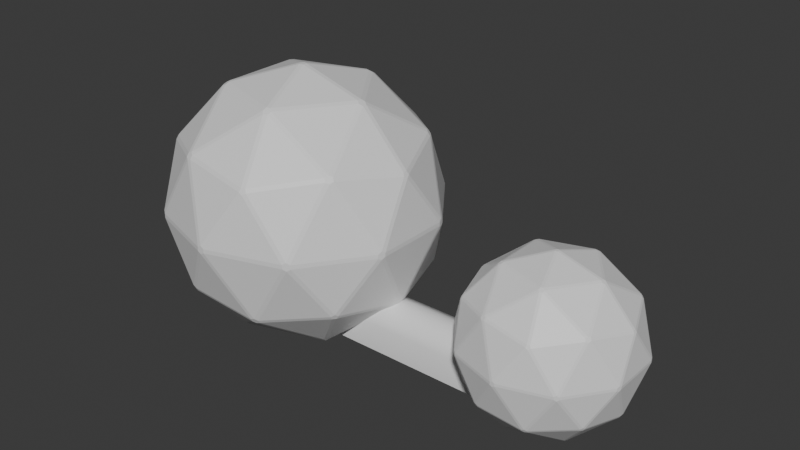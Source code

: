 # Source: pc_tech00_A1_.blend  (saved by Blender 4.5.87; exported with 4.5.12 LTS)
import bpy
from mathutils import Matrix  # noqa: F401  (used for matrix-valued properties, if any)

bpy.ops.wm.read_factory_settings(use_empty=True)
scene = bpy.context.scene
scene.name = 'Scene'

# ---- collections
col_collection = bpy.data.collections.new('Collection'); scene.collection.children.link(col_collection)

# ---- materials (node trees are filled in below, after node groups)
mat_icosphere = bpy.data.materials.new('Icosphere')
mat_icosphere_001 = bpy.data.materials.new('Icosphere.001')

# ---- node groups
ng_smooth_by_angle = bpy.data.node_groups.new('Smooth by Angle', 'GeometryNodeTree')
_s = ng_smooth_by_angle.interface.new_socket(name='Mesh', in_out='OUTPUT', socket_type='NodeSocketGeometry')
_s = ng_smooth_by_angle.interface.new_socket(name='Mesh', in_out='INPUT', socket_type='NodeSocketGeometry')
_s = ng_smooth_by_angle.interface.new_socket(name='Angle', in_out='INPUT', socket_type='NodeSocketFloat')
_s.subtype = 'ANGLE'
_s.default_value = 0.5236
_s.min_value = 0.0
_s.max_value = 3.142
_s.description = 'Maximum face angle for smooth edges'
_s = ng_smooth_by_angle.interface.new_socket(name='Ignore Sharpness', in_out='INPUT', socket_type='NodeSocketBool')
_s.force_non_field = True
ng_smooth_by_angle.description = 'Set the sharpness of mesh edges based on the angle between the neighboring faces'
ng_smooth_by_angle.is_modifier = True
_N = ng_smooth_by_angle.nodes; _L = ng_smooth_by_angle.links
n0 = _N.new('GeometryNodeSetShadeSmooth'); n0.name = 'Set Shade Smooth'; n0.location = (120, -80)
n0.domain = 'EDGE'
n1 = _N.new('GeometryNodeSetShadeSmooth'); n1.name = 'Set Shade Smooth.001'; n1.location = (300, -80)
n2 = _N.new('NodeGroupOutput'); n2.name = 'Group Output'; n2.location = (480, -80)
n3 = _N.new('GeometryNodeInputMeshEdgeAngle'); n3.name = 'Edge Angle'; n3.location = (-440, -240)
n4 = _N.new('NodeGroupInput'); n4.name = 'Group Input'; n4.location = (-80, -80)
n5 = _N.new('GeometryNodeInputEdgeSmooth'); n5.name = 'Is Edge Smooth'; n5.location = (-260, -120)
n6 = _N.new('GeometryNodeInputShadeSmooth'); n6.name = 'Is Shade Smooth'; n6.location = (-440, -397)
n7 = _N.new('FunctionNodeCompare'); n7.name = 'Compare'; n7.location = (-260, -260)
n7.operation = 'LESS_EQUAL'
n7.inputs[6].default_value = (0.0, 0.0, 0.0, 0.0)
n7.inputs[7].default_value = (0.0, 0.0, 0.0, 0.0)
n8 = _N.new('FunctionNodeBooleanMath'); n8.name = 'Boolean Math.001'; n8.location = (-80, -260)
n9 = _N.new('NodeGroupInput'); n9.name = 'Group Input.001'; n9.location = (-440, -329)
n10 = _N.new('NodeGroupInput'); n10.name = 'Group Input.002'; n10.location = (-259, -189)
n11 = _N.new('FunctionNodeBooleanMath'); n11.name = 'Boolean Math'; n11.location = (-80, -149)
n11.operation = 'OR'
n12 = _N.new('FunctionNodeBooleanMath'); n12.name = 'Boolean Math.002'; n12.location = (-260, -380)
n12.operation = 'OR'
n13 = _N.new('NodeGroupInput'); n13.name = 'Group Input.003'; n13.location = (-440, -460)
_L.new(n3.outputs[0], n7.inputs[0])
_L.new(n1.outputs[0], n2.inputs[0])
_L.new(n9.outputs[1], n7.inputs[1])
_L.new(n7.outputs[0], n8.inputs[0])
_L.new(n4.outputs[0], n0.inputs[0])
_L.new(n0.outputs[0], n1.inputs[0])
_L.new(n8.outputs[0], n0.inputs[2])
_L.new(n10.outputs[2], n11.inputs[1])
_L.new(n5.outputs[0], n11.inputs[0])
_L.new(n11.outputs[0], n0.inputs[1])
_L.new(n13.outputs[2], n12.inputs[1])
_L.new(n6.outputs[0], n12.inputs[0])
_L.new(n12.outputs[0], n8.inputs[1])
n2.is_active_output = True
ng_smooth_by_angle_001 = bpy.data.node_groups.new('Smooth by Angle.001', 'GeometryNodeTree')
_s = ng_smooth_by_angle_001.interface.new_socket(name='Mesh', in_out='OUTPUT', socket_type='NodeSocketGeometry')
_s = ng_smooth_by_angle_001.interface.new_socket(name='Mesh', in_out='INPUT', socket_type='NodeSocketGeometry')
_s = ng_smooth_by_angle_001.interface.new_socket(name='Angle', in_out='INPUT', socket_type='NodeSocketFloat')
_s.subtype = 'ANGLE'
_s.default_value = 0.5236
_s.min_value = 0.0
_s.max_value = 3.142
_s.description = 'Maximum face angle for smooth edges'
_s = ng_smooth_by_angle_001.interface.new_socket(name='Ignore Sharpness', in_out='INPUT', socket_type='NodeSocketBool')
_s.force_non_field = True
ng_smooth_by_angle_001.description = 'Set the sharpness of mesh edges based on the angle between the neighboring faces'
ng_smooth_by_angle_001.is_modifier = True
_N = ng_smooth_by_angle_001.nodes; _L = ng_smooth_by_angle_001.links
n0 = _N.new('GeometryNodeSetShadeSmooth'); n0.name = 'Set Shade Smooth'; n0.location = (120, -80)
n0.domain = 'EDGE'
n1 = _N.new('GeometryNodeSetShadeSmooth'); n1.name = 'Set Shade Smooth.001'; n1.location = (300, -80)
n2 = _N.new('NodeGroupOutput'); n2.name = 'Group Output'; n2.location = (480, -80)
n3 = _N.new('GeometryNodeInputMeshEdgeAngle'); n3.name = 'Edge Angle'; n3.location = (-440, -240)
n4 = _N.new('NodeGroupInput'); n4.name = 'Group Input'; n4.location = (-80, -80)
n5 = _N.new('GeometryNodeInputEdgeSmooth'); n5.name = 'Is Edge Smooth'; n5.location = (-260, -120)
n6 = _N.new('GeometryNodeInputShadeSmooth'); n6.name = 'Is Shade Smooth'; n6.location = (-440, -397)
n7 = _N.new('FunctionNodeCompare'); n7.name = 'Compare'; n7.location = (-260, -260)
n7.operation = 'LESS_EQUAL'
n7.inputs[6].default_value = (0.0, 0.0, 0.0, 0.0)
n7.inputs[7].default_value = (0.0, 0.0, 0.0, 0.0)
n8 = _N.new('FunctionNodeBooleanMath'); n8.name = 'Boolean Math.001'; n8.location = (-80, -260)
n9 = _N.new('NodeGroupInput'); n9.name = 'Group Input.001'; n9.location = (-440, -329)
n10 = _N.new('NodeGroupInput'); n10.name = 'Group Input.002'; n10.location = (-259, -189)
n11 = _N.new('FunctionNodeBooleanMath'); n11.name = 'Boolean Math'; n11.location = (-80, -149)
n11.operation = 'OR'
n12 = _N.new('FunctionNodeBooleanMath'); n12.name = 'Boolean Math.002'; n12.location = (-260, -380)
n12.operation = 'OR'
n13 = _N.new('NodeGroupInput'); n13.name = 'Group Input.003'; n13.location = (-440, -460)
_L.new(n3.outputs[0], n7.inputs[0])
_L.new(n1.outputs[0], n2.inputs[0])
_L.new(n9.outputs[1], n7.inputs[1])
_L.new(n7.outputs[0], n8.inputs[0])
_L.new(n4.outputs[0], n0.inputs[0])
_L.new(n0.outputs[0], n1.inputs[0])
_L.new(n8.outputs[0], n0.inputs[2])
_L.new(n10.outputs[2], n11.inputs[1])
_L.new(n5.outputs[0], n11.inputs[0])
_L.new(n11.outputs[0], n0.inputs[1])
_L.new(n13.outputs[2], n12.inputs[1])
_L.new(n6.outputs[0], n12.inputs[0])
_L.new(n12.outputs[0], n8.inputs[1])
n2.is_active_output = True

# ---- material node trees
mat_icosphere.use_nodes = True; mat_icosphere.node_tree.nodes.clear()
_N = mat_icosphere.node_tree.nodes; _L = mat_icosphere.node_tree.links
n0 = _N.new('ShaderNodeBsdfPrincipled'); n0.name = 'Principled BSDF'; n0.location = (-200, 100)
n1 = _N.new('ShaderNodeOutputMaterial'); n1.name = 'Material Output'; n1.location = (200, 100)
_L.new(n0.outputs[0], n1.inputs[0])
n1.is_active_output = True
mat_icosphere_001.use_nodes = True; mat_icosphere_001.node_tree.nodes.clear()
_N = mat_icosphere_001.node_tree.nodes; _L = mat_icosphere_001.node_tree.links
n0 = _N.new('ShaderNodeBsdfPrincipled'); n0.name = 'Principled BSDF'; n0.location = (-200, 100)
n1 = _N.new('ShaderNodeOutputMaterial'); n1.name = 'Material Output'; n1.location = (200, 100)
_L.new(n0.outputs[0], n1.inputs[0])
n1.is_active_output = True

# ---- world
world_world = bpy.data.worlds.new('World'); scene.world = world_world
world_world.use_nodes = True; world_world.node_tree.nodes.clear()
_N = world_world.node_tree.nodes; _L = world_world.node_tree.links
n0 = _N.new('ShaderNodeOutputWorld'); n0.name = 'World Output'; n0.location = (200, 100)
n1 = _N.new('ShaderNodeBackground'); n1.name = 'Background'; n1.location = (-200, 100)
n1.inputs[0].default_value = (0.05088, 0.05088, 0.05088, 1.0)
_L.new(n1.outputs[0], n0.inputs[0])
n0.is_active_output = True
world_world.color = (0.05088, 0.05088, 0.05088)
world_world.sun_shadow_jitter_overblur = 0.0

# ---- meshes
me_icosphere_001 = bpy.data.meshes.new('Icosphere.001')
me_icosphere_001.from_pydata([(0.7004, -0.5278, -0.504), (0.7184, -0.503, -0.504), (0.7344, -0.503, -0.478), (0.7264, -0.5278, -0.462), (0.7054, -0.543, -0.478), (-0.2564, -0.8387, -0.504), (-0.2515, -0.8539, -0.478), (-0.2775, -0.8539, -0.462), (-0.2985, -0.8387, -0.478), (-0.2855, -0.8292, -0.504), (-0.8769, -0.01527, -0.504), (-0.8899, -0.02471, -0.478), (-0.8979, 6.508e-09, -0.462), (-0.8899, 0.02471, -0.478), (-0.8769, 0.01527, -0.504), (-0.2855, 0.8292, -0.504), (-0.2985, 0.8387, -0.478), (-0.2775, 0.8539, -0.462), (-0.2515, 0.8539, -0.478), (-0.2564, 0.8387, -0.504), (0.7184, 0.503, -0.504), (0.7004, 0.5278, -0.504), (0.7054, 0.543, -0.478), (0.7264, 0.5278, -0.462), (0.7344, 0.503, -0.478), (0.2775, -0.8539, 0.3778), (0.2985, -0.8387, 0.3939), (0.2855, -0.8292, 0.4199), (0.2564, -0.8387, 0.4199), (0.2515, -0.8539, 0.3939), (-0.7264, -0.5278, 0.3778), (-0.7054, -0.543, 0.3939), (-0.7004, -0.5278, 0.4199), (-0.7184, -0.503, 0.4199), (-0.7344, -0.503, 0.3939), (-0.7264, 0.5278, 0.3778), (-0.7344, 0.503, 0.3939), (-0.7184, 0.503, 0.4199), (-0.7004, 0.5278, 0.4199), (-0.7054, 0.543, 0.3939), (0.2775, 0.8539, 0.3778), (0.2515, 0.8539, 0.3939), (0.2564, 0.8387, 0.4199), (0.2855, 0.8292, 0.4199), (0.2985, 0.8387, 0.3939), (0.8979, 6.508e-09, 0.3778), (0.8899, 0.02471, 0.3939), (0.8769, 0.01527, 0.4199), (0.8769, -0.01527, 0.4199), (0.8899, -0.02471, 0.3939), (0.02102, 0.01527, 0.9488), (-0.00803, 0.02471, 0.9488), (-0.02599, 4.645e-09, 0.9488), (-0.00803, -0.02471, 0.9488), (0.02102, -0.01527, 0.9488), (-0.1534, -0.5215, -0.8689), (-0.1825, -0.5121, -0.8689), (-0.1577, -0.4854, -0.9022), (0.4486, -0.3071, -0.8689), (0.4307, -0.3318, -0.8689), (0.4129, -0.3, -0.9022), (0.2312, -0.801, -0.575), (0.2552, -0.7855, -0.5867), (0.2837, -0.784, -0.575), (0.2887, -0.7992, -0.549), (0.2647, -0.8146, -0.5372), (0.2362, -0.8163, -0.549), (0.8333, -0.0276, -0.575), (0.8259, 5.577e-09, -0.5867), (0.8333, 0.0276, -0.575), (0.8493, 0.0276, -0.549), (0.8565, 6.508e-09, -0.5372), (0.8493, -0.0276, -0.549), (0.4307, 0.3318, -0.8689), (0.4486, 0.3071, -0.8689), (0.4129, 0.3, -0.9022), (-0.5434, -0.01527, -0.8689), (-0.5434, 0.01527, -0.8689), (-0.5104, 4.645e-09, -0.9022), (-0.6904, -0.4675, -0.575), (-0.6682, -0.4854, -0.5867), (-0.6579, -0.5121, -0.575), (-0.6709, -0.5216, -0.549), (-0.6929, -0.5034, -0.5372), (-0.7033, -0.4769, -0.549), (-0.1825, 0.5121, -0.8689), (-0.1534, 0.5215, -0.8689), (-0.1577, 0.4854, -0.9022), (-0.6579, 0.5121, -0.575), (-0.6682, 0.4854, -0.5867), (-0.6904, 0.4675, -0.575), (-0.7033, 0.4769, -0.549), (-0.6929, 0.5034, -0.5372), (-0.6709, 0.5216, -0.549), (0.2837, 0.784, -0.575), (0.2552, 0.7855, -0.5867), (0.2312, 0.801, -0.575), (0.2362, 0.8163, -0.549), (0.2647, 0.8146, -0.5372), (0.2887, 0.7992, -0.549), (0.9401, -0.3071, -0.07358), (0.9481, -0.282, -0.05737), (0.9491, -0.2795, -0.02662), (0.9411, -0.3042, -0.01056), (0.9328, -0.3291, -0.02678), (0.9321, -0.3318, -0.05752), (0.9491, 0.2795, -0.02662), (0.9481, 0.282, -0.05737), (0.9401, 0.3071, -0.07358), (0.9321, 0.3318, -0.05752), (0.9328, 0.3291, -0.02678), (0.9411, 0.3042, -0.01056), (-0.001518, -0.989, -0.07358), (0.02475, -0.9889, -0.05737), (0.0275, -0.989, -0.02662), (0.001518, -0.989, -0.01056), (-0.02475, -0.9889, -0.02678), (-0.0275, -0.989, -0.05752), (0.5591, -0.8163, -0.02662), (0.5612, -0.8146, -0.05737), (0.5826, -0.7992, -0.07358), (0.6036, -0.784, -0.05752), (0.6013, -0.7855, -0.02678), (0.5801, -0.801, -0.01056), (-0.9411, -0.3042, -0.07358), (-0.9328, -0.3291, -0.05737), (-0.9321, -0.3318, -0.02662), (-0.9401, -0.3071, -0.01056), (-0.9481, -0.282, -0.02678), (-0.9491, -0.2795, -0.05752), (-0.6036, -0.784, -0.02662), (-0.6013, -0.7855, -0.05737), (-0.5801, -0.801, -0.07358), (-0.5591, -0.8163, -0.05752), (-0.5612, -0.8146, -0.02678), (-0.5826, -0.7992, -0.01056), (-0.5801, 0.801, -0.07358), (-0.6013, 0.7855, -0.05737), (-0.6036, 0.784, -0.02662), (-0.5826, 0.7992, -0.01056), (-0.5612, 0.8146, -0.02678), (-0.5591, 0.8163, -0.05752), (-0.9321, 0.3318, -0.02662), (-0.9328, 0.3291, -0.05737), (-0.9411, 0.3042, -0.07358), (-0.9491, 0.2795, -0.05752), (-0.9481, 0.282, -0.02678), (-0.9401, 0.3071, -0.01056), (0.5826, 0.7992, -0.07358), (0.5612, 0.8146, -0.05737), (0.5591, 0.8163, -0.02662), (0.5801, 0.801, -0.01056), (0.6013, 0.7855, -0.02678), (0.6036, 0.784, -0.05752), (0.0275, 0.989, -0.02662), (0.02475, 0.9889, -0.05737), (-0.001518, 0.989, -0.07358), (-0.0275, 0.989, -0.05752), (-0.02475, 0.9889, -0.02678), (0.001518, 0.989, -0.01056), (0.6709, -0.5216, 0.4649), (0.6929, -0.5034, 0.4531), (0.7033, -0.4769, 0.4649), (0.6904, -0.4675, 0.4909), (0.6682, -0.4854, 0.5026), (0.6579, -0.5121, 0.4909), (-0.2887, -0.7992, 0.4649), (-0.2647, -0.8146, 0.4531), (-0.2362, -0.8163, 0.4649), (-0.2312, -0.801, 0.4909), (-0.2552, -0.7855, 0.5026), (-0.2837, -0.784, 0.4909), (-0.8493, 0.0276, 0.4649), (-0.8565, 6.508e-09, 0.4531), (-0.8493, -0.0276, 0.4649), (-0.8333, -0.0276, 0.4909), (-0.8259, 5.577e-09, 0.5026), (-0.8333, 0.0276, 0.4909), (-0.2362, 0.8163, 0.4649), (-0.2647, 0.8146, 0.4531), (-0.2887, 0.7992, 0.4649), (-0.2837, 0.784, 0.4909), (-0.2552, 0.7855, 0.5026), (-0.2312, 0.801, 0.4909), (0.7033, 0.4769, 0.4649), (0.6929, 0.5034, 0.4531), (0.6709, 0.5216, 0.4649), (0.6579, 0.5121, 0.4909), (0.6682, 0.4854, 0.5026), (0.6904, 0.4675, 0.4909), (0.1825, -0.5121, 0.7847), (0.1883, -0.4854, 0.7991), (0.1679, -0.4674, 0.8137), (0.1389, -0.4769, 0.8137), (0.133, -0.5034, 0.7991), (0.1534, -0.5215, 0.7847), (0.4965, -0.01527, 0.8137), (0.5199, -0.02909, 0.7991), (0.5434, -0.01527, 0.7847), (0.5434, 0.01527, 0.7847), (0.5199, 0.02909, 0.7991), (0.4965, 0.01527, 0.8137), (-0.4307, -0.3318, 0.7847), (-0.4035, -0.3291, 0.7991), (-0.3927, -0.3042, 0.8137), (-0.4106, -0.2795, 0.8137), (-0.4377, -0.282, 0.7991), (-0.4486, -0.3071, 0.7847), (-0.4486, 0.3071, 0.7847), (-0.4377, 0.282, 0.7991), (-0.4106, 0.2795, 0.8137), (-0.3927, 0.3042, 0.8137), (-0.4035, 0.3291, 0.7991), (-0.4307, 0.3318, 0.7847), (0.1534, 0.5215, 0.7847), (0.133, 0.5034, 0.7991), (0.1389, 0.4769, 0.8137), (0.1679, 0.4674, 0.8137), (0.1883, 0.4854, 0.7991), (0.1825, 0.5121, 0.7847)], [], [(0, 1, 2, 3, 4), (5, 6, 7, 8, 9), (10, 11, 12, 13, 14), (15, 16, 17, 18, 19), (20, 21, 22, 23, 24), (25, 26, 27, 28, 29), (30, 31, 32, 33, 34), (35, 36, 37, 38, 39), (40, 41, 42, 43, 44), (45, 46, 47, 48, 49), (50, 51, 52, 53, 54), (55, 56, 57), (58, 59, 60), (61, 62, 63, 64, 65, 66), (67, 68, 69, 70, 71, 72), (73, 74, 75), (76, 77, 78), (79, 80, 81, 82, 83, 84), (85, 86, 87), (88, 89, 90, 91, 92, 93), (94, 95, 96, 97, 98, 99), (100, 101, 102, 103, 104, 105), (106, 107, 108, 109, 110, 111), (112, 113, 114, 115, 116, 117), (118, 119, 120, 121, 122, 123), (124, 125, 126, 127, 128, 129), (130, 131, 132, 133, 134, 135), (136, 137, 138, 139, 140, 141), (142, 143, 144, 145, 146, 147), (148, 149, 150, 151, 152, 153), (154, 155, 156, 157, 158, 159), (160, 161, 162, 163, 164, 165), (166, 167, 168, 169, 170, 171), (172, 173, 174, 175, 176, 177), (178, 179, 180, 181, 182, 183), (184, 185, 186, 187, 188, 189), (190, 191, 192, 193, 194, 195), (196, 197, 198, 199, 200, 201), (202, 203, 204, 205, 206, 207), (208, 209, 210, 211, 212, 213), (214, 215, 216, 217, 218, 219), (58, 1, 0, 59), (66, 6, 5, 61), (72, 2, 1, 67), (73, 21, 20, 74), (84, 11, 10, 79), (93, 16, 15, 88), (99, 22, 21, 94), (105, 3, 2, 100), (111, 46, 45, 106), (117, 7, 6, 112), (123, 26, 25, 118), (129, 12, 11, 124), (135, 31, 30, 130), (141, 17, 16, 136), (147, 36, 35, 142), (153, 23, 22, 148), (159, 41, 40, 154), (165, 27, 26, 160), (171, 32, 31, 166), (177, 37, 36, 172), (183, 42, 41, 178), (189, 47, 46, 184), (195, 28, 27, 190), (201, 50, 54, 196), (207, 33, 32, 202), (213, 38, 37, 208), (219, 43, 42, 214), (9, 56, 55, 5), (4, 64, 63, 0), (24, 70, 69, 20), (14, 77, 76, 10), (8, 82, 81, 9), (19, 86, 85, 15), (13, 91, 90, 14), (18, 97, 96, 19), (49, 103, 102, 45), (23, 109, 108, 24), (29, 115, 114, 25), (3, 121, 120, 4), (34, 127, 126, 30), (7, 133, 132, 8), (39, 139, 138, 35), (12, 145, 144, 13), (44, 151, 150, 40), (17, 157, 156, 18), (48, 163, 162, 49), (28, 169, 168, 29), (33, 175, 174, 34), (38, 181, 180, 39), (43, 187, 186, 44), (53, 193, 192, 54), (47, 199, 198, 48), (52, 205, 204, 53), (51, 211, 210, 52), (50, 217, 216, 51), (200, 218, 217, 201), (199, 189, 188, 200), (218, 188, 187, 219), (215, 212, 211, 216), (214, 183, 182, 215), (212, 182, 181, 213), (209, 206, 205, 210), (208, 177, 176, 209), (206, 176, 175, 207), (203, 194, 193, 204), (202, 171, 170, 203), (194, 170, 169, 195), (191, 197, 196, 192), (190, 165, 164, 191), (197, 164, 163, 198), (110, 185, 184, 111), (109, 153, 152, 110), (185, 152, 151, 186), (158, 179, 178, 159), (157, 141, 140, 158), (179, 140, 139, 180), (146, 173, 172, 147), (145, 129, 128, 146), (173, 128, 127, 174), (134, 167, 166, 135), (133, 117, 116, 134), (167, 116, 115, 168), (122, 161, 160, 123), (121, 105, 104, 122), (161, 104, 103, 162), (149, 155, 154, 150), (148, 99, 98, 149), (155, 98, 97, 156), (137, 143, 142, 138), (136, 93, 92, 137), (143, 92, 91, 144), (125, 131, 130, 126), (124, 84, 83, 125), (131, 83, 82, 132), (113, 119, 118, 114), (112, 66, 65, 113), (119, 65, 64, 120), (101, 107, 106, 102), (100, 72, 71, 101), (107, 71, 70, 108), (75, 95, 94, 73), (95, 87, 86, 96), (87, 89, 88, 85), (89, 78, 77, 90), (78, 80, 79, 76), (80, 57, 56, 81), (68, 75, 74, 69), (67, 58, 60, 68), (57, 62, 61, 55), (62, 60, 59, 63), (59, 0, 63), (64, 4, 120), (1, 58, 67), (2, 72, 100), (3, 105, 121), (55, 61, 5), (56, 9, 81), (82, 8, 132), (6, 66, 112), (7, 117, 133), (76, 79, 10), (77, 14, 90), (91, 13, 144), (11, 84, 124), (12, 129, 145), (85, 88, 15), (86, 19, 96), (97, 18, 156), (16, 93, 136), (17, 141, 157), (69, 74, 20), (70, 24, 108), (73, 94, 21), (22, 99, 148), (23, 153, 109), (114, 118, 25), (115, 29, 168), (123, 160, 26), (27, 165, 190), (169, 28, 195), (126, 130, 30), (127, 34, 174), (135, 166, 31), (32, 171, 202), (175, 33, 207), (138, 142, 35), (139, 39, 180), (147, 172, 36), (37, 177, 208), (181, 38, 213), (150, 154, 40), (151, 44, 186), (159, 178, 41), (42, 183, 214), (187, 43, 219), (102, 106, 45), (103, 49, 162), (163, 48, 198), (111, 184, 46), (47, 189, 199), (192, 196, 54), (204, 193, 53), (210, 205, 52), (216, 211, 51), (201, 217, 50), (57, 60, 62), (78, 57, 80), (68, 60, 75), (113, 65, 119), (101, 71, 107), (75, 87, 95), (87, 78, 89), (125, 83, 131), (137, 92, 143), (149, 98, 155), (122, 104, 161), (110, 152, 185), (134, 116, 167), (146, 128, 173), (158, 140, 179), (191, 164, 197), (203, 170, 194), (209, 176, 206), (215, 182, 212), (200, 188, 218)])
me_icosphere_001.polygons.foreach_set('use_smooth', [True] * 226)
_uv = me_icosphere_001.uv_layers.new(name='UVMap')
_uv.uv.foreach_set('vector', [0.2686, 0.1551, 0.2762, 0.155, 0.2768, 0.1598, 0.2727, 0.1622, 0.2686, 0.1598, 0.9981, 0.1542, 1.0, 0.1575, 0.9983, 0.1604, 0.9958, 0.1598, 0.9958, 0.1551, 0.8223, 0.1551, 0.8223, 0.1598, 0.8182, 0.1622, 0.8141, 0.1598, 0.8147, 0.155, 0.6405, 0.1551, 0.6405, 0.1598, 0.6364, 0.1622, 0.6322, 0.1598, 0.6329, 0.155, 0.4511, 0.155, 0.4587, 0.1551, 0.4587, 0.1598, 0.4545, 0.1622, 0.4504, 0.1598, 0.1818, 0.3101, 0.186, 0.3125, 0.1853, 0.3174, 0.1777, 0.3173, 0.1777, 0.3125, 0.9091, 0.3101, 0.911, 0.3116, 0.9074, 0.3179, 0.905, 0.3173, 0.905, 0.3125, 0.7273, 0.3101, 0.7314, 0.3125, 0.7314, 0.3173, 0.7238, 0.3174, 0.7231, 0.3125, 0.5455, 0.3101, 0.5496, 0.3125, 0.5496, 0.3173, 0.542, 0.3174, 0.5413, 0.3125, 0.3636, 0.3101, 0.3678, 0.3125, 0.3671, 0.3174, 0.3595, 0.3173, 0.3595, 0.3125, 0.2746, 0.4691, 0.2727, 0.4724, 0.2727, 0.4724, 0.2708, 0.4691, 0.2727, 0.4676, 0.957, 0.08299, 0.9547, 0.08386, 0.9532, 0.07645, 0.2297, 0.08299, 0.2275, 0.08386, 0.226, 0.07645, 0.1773, 0.1551, 0.1818, 0.1529, 0.1863, 0.1551, 0.1863, 0.1599, 0.1818, 0.162, 0.1773, 0.1599, 0.3591, 0.1551, 0.3636, 0.1529, 0.3682, 0.1551, 0.3682, 0.1599, 0.3636, 0.162, 0.3591, 0.1599, 0.4998, 0.08386, 0.4975, 0.08299, 0.5013, 0.07645, 0.8635, 0.08386, 0.8612, 0.08299, 0.865, 0.07645, 0.9046, 0.1551, 0.9091, 0.1529, 0.9136, 0.1551, 0.9136, 0.1599, 0.9091, 0.162, 0.9046, 0.1599, 0.6816, 0.08386, 0.6794, 0.08299, 0.6831, 0.07645, 0.7227, 0.1551, 0.7273, 0.1529, 0.7318, 0.1551, 0.7318, 0.1599, 0.7273, 0.162, 0.7227, 0.1599, 0.5409, 0.1551, 0.5455, 0.1529, 0.55, 0.1551, 0.55, 0.1599, 0.5455, 0.162, 0.5409, 0.1599, 0.318, 0.2311, 0.3221, 0.2339, 0.3225, 0.2389, 0.3184, 0.2413, 0.3142, 0.2385, 0.3138, 0.2335, 0.4047, 0.2389, 0.4051, 0.2339, 0.4093, 0.2311, 0.4134, 0.2335, 0.4131, 0.2385, 0.4089, 0.2413, 0.1362, 0.2311, 0.1403, 0.2339, 0.1407, 0.2389, 0.1365, 0.2413, 0.1324, 0.2385, 0.132, 0.2335, 0.2229, 0.2389, 0.2233, 0.2339, 0.2275, 0.2311, 0.2316, 0.2335, 0.2312, 0.2385, 0.2271, 0.2413, 0.8635, 0.2311, 0.8676, 0.2339, 0.868, 0.2389, 0.8638, 0.2413, 0.8597, 0.2385, 0.8593, 0.2335, 0.9502, 0.2389, 0.9506, 0.2339, 0.9547, 0.2311, 0.9566, 0.2324, 0.9545, 0.2362, 0.9523, 0.2399, 0.6816, 0.2311, 0.6858, 0.2339, 0.6862, 0.2389, 0.682, 0.2413, 0.6779, 0.2385, 0.6775, 0.2335, 0.7684, 0.2389, 0.7688, 0.2339, 0.7729, 0.2311, 0.7771, 0.2335, 0.7767, 0.2385, 0.7725, 0.2413, 0.4998, 0.2311, 0.504, 0.2339, 0.5043, 0.2389, 0.5002, 0.2413, 0.496, 0.2385, 0.4957, 0.2335, 0.5866, 0.2389, 0.5869, 0.2339, 0.5911, 0.2311, 0.5953, 0.2335, 0.5949, 0.2385, 0.5907, 0.2413, 0.2682, 0.3125, 0.2727, 0.3103, 0.2773, 0.3125, 0.2773, 0.3173, 0.2727, 0.3195, 0.2682, 0.3173, 0.08638, 0.3125, 0.09091, 0.3103, 0.09544, 0.3125, 0.09544, 0.3173, 0.09091, 0.3195, 0.08638, 0.3173, 0.8137, 0.3125, 0.8182, 0.3103, 0.8227, 0.3125, 0.8227, 0.3173, 0.8182, 0.3195, 0.8137, 0.3173, 0.6318, 0.3125, 0.6364, 0.3103, 0.6409, 0.3125, 0.6409, 0.3173, 0.6364, 0.3195, 0.6318, 0.3173, 0.45, 0.3125, 0.4545, 0.3103, 0.4591, 0.3125, 0.4591, 0.3173, 0.4545, 0.3195, 0.45, 0.3173, 0.1388, 0.3894, 0.1366, 0.3932, 0.1364, 0.3937, 0.1321, 0.3963, 0.1324, 0.3913, 0.1365, 0.3885, 0.3139, 0.3963, 0.3142, 0.3913, 0.3184, 0.3885, 0.3206, 0.3894, 0.3184, 0.3932, 0.3161, 0.3973, 0.8661, 0.3894, 0.8639, 0.3932, 0.8615, 0.3973, 0.8594, 0.3963, 0.8597, 0.3913, 0.8638, 0.3885, 0.7725, 0.3885, 0.7767, 0.3913, 0.777, 0.3963, 0.7748, 0.3973, 0.7725, 0.3932, 0.7703, 0.3894, 0.5907, 0.3885, 0.5948, 0.3913, 0.5952, 0.3963, 0.5909, 0.3937, 0.5907, 0.3932, 0.5885, 0.3894, 0.2297, 0.08299, 0.2762, 0.155, 0.2686, 0.1551, 0.2275, 0.08386, 0.1773, 0.1599, 0.09508, 0.1599, 0.09508, 0.1551, 0.1773, 0.1551, 0.3591, 0.1599, 0.2768, 0.1598, 0.2762, 0.155, 0.3591, 0.1551, 0.4998, 0.08386, 0.4587, 0.1551, 0.4511, 0.155, 0.4975, 0.08299, 0.9046, 0.1599, 0.8223, 0.1598, 0.8223, 0.1551, 0.9046, 0.1551, 0.7227, 0.1599, 0.6405, 0.1598, 0.6405, 0.1551, 0.7227, 0.1551, 0.5409, 0.1599, 0.4587, 0.1598, 0.4587, 0.1551, 0.5409, 0.1551, 0.3138, 0.2335, 0.2727, 0.1622, 0.2768, 0.1598, 0.318, 0.2311, 0.4089, 0.2413, 0.3678, 0.3125, 0.3636, 0.3101, 0.4047, 0.2389, 0.132, 0.2335, 0.09091, 0.1623, 0.09508, 0.1599, 0.1362, 0.2311, 0.2271, 0.2413, 0.186, 0.3125, 0.1818, 0.3101, 0.2229, 0.2389, 0.8593, 0.2335, 0.8182, 0.1622, 0.8223, 0.1598, 0.8635, 0.2311, 0.9523, 0.2399, 0.911, 0.3116, 0.9091, 0.3101, 0.9502, 0.2389, 0.6775, 0.2335, 0.6364, 0.1622, 0.6405, 0.1598, 0.6816, 0.2311, 0.7725, 0.2413, 0.7314, 0.3125, 0.7273, 0.3101, 0.7684, 0.2389, 0.4957, 0.2335, 0.4545, 0.1622, 0.4587, 0.1598, 0.4998, 0.2311, 0.5907, 0.2413, 0.5496, 0.3125, 0.5455, 0.3101, 0.5866, 0.2389, 0.2682, 0.3173, 0.1853, 0.3174, 0.186, 0.3125, 0.2682, 0.3125, 0.08638, 0.3173, 0.004166, 0.3173, 0.004166, 0.3125, 0.08638, 0.3125, 0.8137, 0.3173, 0.7314, 0.3173, 0.7314, 0.3125, 0.8137, 0.3125, 0.6318, 0.3173, 0.5496, 0.3173, 0.5496, 0.3125, 0.6318, 0.3125, 0.45, 0.3173, 0.3671, 0.3174, 0.3678, 0.3125, 0.45, 0.3125, 0.1365, 0.3885, 0.1777, 0.3173, 0.1853, 0.3174, 0.1388, 0.3894, 0.3161, 0.3973, 0.2746, 0.4691, 0.2727, 0.4676, 0.3139, 0.3963, 0.8638, 0.3885, 0.905, 0.3173, 0.9074, 0.3179, 0.8661, 0.3894, 0.7703, 0.3894, 0.7238, 0.3174, 0.7314, 0.3173, 0.7725, 0.3885, 0.5885, 0.3894, 0.542, 0.3174, 0.5496, 0.3173, 0.5907, 0.3885, 0.9958, 0.1551, 0.9547, 0.08386, 0.957, 0.08299, 0.9981, 0.1542, 0.2686, 0.1598, 0.1863, 0.1599, 0.1863, 0.1551, 0.2686, 0.1551, 0.4504, 0.1598, 0.3682, 0.1599, 0.3682, 0.1551, 0.4511, 0.155, 0.8147, 0.155, 0.8612, 0.08299, 0.8635, 0.08386, 0.8223, 0.1551, 0.9958, 0.1598, 0.9136, 0.1599, 0.9136, 0.1551, 0.9958, 0.1551, 0.6329, 0.155, 0.6794, 0.08299, 0.6816, 0.08386, 0.6405, 0.1551, 0.8141, 0.1598, 0.7318, 0.1599, 0.7318, 0.1551, 0.8147, 0.155, 0.6322, 0.1598, 0.55, 0.1599, 0.55, 0.1551, 0.6329, 0.155, 0.3595, 0.3125, 0.3184, 0.2413, 0.3225, 0.2389, 0.3636, 0.3101, 0.4545, 0.1622, 0.4134, 0.2335, 0.4093, 0.2311, 0.4504, 0.1598, 0.1777, 0.3125, 0.1365, 0.2413, 0.1407, 0.2389, 0.1818, 0.3101, 0.2727, 0.1622, 0.2316, 0.2335, 0.2275, 0.2311, 0.2686, 0.1598, 0.905, 0.3125, 0.8638, 0.2413, 0.868, 0.2389, 0.9091, 0.3101, 0.9983, 0.1604, 0.9566, 0.2324, 0.9547, 0.2311, 0.9958, 0.1598, 0.7231, 0.3125, 0.682, 0.2413, 0.6862, 0.2389, 0.7273, 0.3101, 0.8182, 0.1622, 0.7771, 0.2335, 0.7729, 0.2311, 0.8141, 0.1598, 0.5413, 0.3125, 0.5002, 0.2413, 0.5043, 0.2389, 0.5455, 0.3101, 0.6364, 0.1622, 0.5953, 0.2335, 0.5911, 0.2311, 0.6322, 0.1598, 0.3595, 0.3173, 0.2773, 0.3173, 0.2773, 0.3125, 0.3595, 0.3125, 0.1777, 0.3173, 0.09544, 0.3173, 0.09544, 0.3125, 0.1777, 0.3125, 0.905, 0.3173, 0.8227, 0.3173, 0.8227, 0.3125, 0.905, 0.3125, 0.7238, 0.3174, 0.6409, 0.3173, 0.6409, 0.3125, 0.7231, 0.3125, 0.542, 0.3174, 0.4591, 0.3173, 0.4591, 0.3125, 0.5413, 0.3125, 0.2708, 0.4691, 0.2297, 0.3979, 0.2316, 0.3964, 0.2727, 0.4676, 0.3671, 0.3174, 0.3206, 0.3894, 0.3184, 0.3885, 0.3595, 0.3173, 0.8182, 0.4676, 0.8594, 0.3963, 0.8615, 0.3973, 0.8201, 0.4691, 0.8163, 0.4691, 0.7748, 0.3973, 0.777, 0.3963, 0.8182, 0.4676, 0.4545, 0.4676, 0.4957, 0.3964, 0.4975, 0.3979, 0.4564, 0.4691, 0.4131, 0.3914, 0.496, 0.3914, 0.4957, 0.3964, 0.4134, 0.3964, 0.4089, 0.3885, 0.45, 0.3173, 0.4545, 0.3195, 0.4131, 0.3914, 0.496, 0.3914, 0.4545, 0.3195, 0.4591, 0.3173, 0.5002, 0.3885, 0.5948, 0.3913, 0.6779, 0.3914, 0.6775, 0.3964, 0.5952, 0.3963, 0.5907, 0.3885, 0.6318, 0.3173, 0.6364, 0.3195, 0.5948, 0.3913, 0.6779, 0.3914, 0.6364, 0.3195, 0.6409, 0.3173, 0.682, 0.3885, 0.7767, 0.3913, 0.8597, 0.3913, 0.8594, 0.3963, 0.777, 0.3963, 0.7725, 0.3885, 0.8137, 0.3173, 0.8182, 0.3195, 0.7767, 0.3913, 0.8597, 0.3913, 0.8182, 0.3195, 0.8227, 0.3173, 0.8638, 0.3885, 0.04942, 0.3914, 0.1324, 0.3913, 0.1321, 0.3963, 0.0498, 0.3964, 0.04527, 0.3885, 0.08638, 0.3173, 0.09091, 0.3195, 0.04942, 0.3914, 0.1324, 0.3913, 0.09091, 0.3195, 0.09544, 0.3173, 0.1365, 0.3885, 0.2312, 0.3914, 0.3142, 0.3913, 0.3139, 0.3963, 0.2316, 0.3964, 0.2271, 0.3885, 0.2682, 0.3173, 0.2727, 0.3195, 0.2312, 0.3914, 0.3142, 0.3913, 0.2727, 0.3195, 0.2773, 0.3173, 0.3184, 0.3885, 0.4131, 0.2385, 0.4545, 0.3103, 0.45, 0.3125, 0.4089, 0.2413, 0.4134, 0.2335, 0.4957, 0.2335, 0.496, 0.2385, 0.4131, 0.2385, 0.4545, 0.3103, 0.496, 0.2385, 0.5002, 0.2413, 0.4591, 0.3125, 0.5949, 0.2385, 0.6364, 0.3103, 0.6318, 0.3125, 0.5907, 0.2413, 0.5953, 0.2335, 0.6775, 0.2335, 0.6779, 0.2385, 0.5949, 0.2385, 0.6364, 0.3103, 0.6779, 0.2385, 0.682, 0.2413, 0.6409, 0.3125, 0.7767, 0.2385, 0.8182, 0.3103, 0.8137, 0.3125, 0.7725, 0.2413, 0.7771, 0.2335, 0.8593, 0.2335, 0.8597, 0.2385, 0.7767, 0.2385, 0.8182, 0.3103, 0.8597, 0.2385, 0.8638, 0.2413, 0.8227, 0.3125, 0.04942, 0.2385, 0.09091, 0.3103, 0.08638, 0.3125, 0.04527, 0.2413, 0.0498, 0.2335, 0.132, 0.2335, 0.1324, 0.2385, 0.04942, 0.2385, 0.09091, 0.3103, 0.1324, 0.2385, 0.1365, 0.2413, 0.09544, 0.3125, 0.2312, 0.2385, 0.2727, 0.3103, 0.2682, 0.3125, 0.2271, 0.2413, 0.2316, 0.2335, 0.3138, 0.2335, 0.3142, 0.2385, 0.2312, 0.2385, 0.2727, 0.3103, 0.3142, 0.2385, 0.3184, 0.2413, 0.2773, 0.3125, 0.504, 0.2339, 0.5869, 0.2339, 0.5866, 0.2389, 0.5043, 0.2389, 0.4998, 0.2311, 0.5409, 0.1599, 0.5455, 0.162, 0.504, 0.2339, 0.5869, 0.2339, 0.5455, 0.162, 0.55, 0.1599, 0.5911, 0.2311, 0.6858, 0.2339, 0.7688, 0.2339, 0.7684, 0.2389, 0.6862, 0.2389, 0.6816, 0.2311, 0.7227, 0.1599, 0.7273, 0.162, 0.6858, 0.2339, 0.7688, 0.2339, 0.7273, 0.162, 0.7318, 0.1599, 0.7729, 0.2311, 0.8676, 0.2339, 0.9506, 0.2339, 0.9502, 0.2389, 0.868, 0.2389, 0.8635, 0.2311, 0.9046, 0.1599, 0.9091, 0.162, 0.8676, 0.2339, 0.9506, 0.2339, 0.9091, 0.162, 0.9136, 0.1599, 0.9547, 0.2311, 0.1403, 0.2339, 0.2233, 0.2339, 0.2229, 0.2389, 0.1407, 0.2389, 0.1362, 0.2311, 0.1773, 0.1599, 0.1818, 0.162, 0.1403, 0.2339, 0.2233, 0.2339, 0.1818, 0.162, 0.1863, 0.1599, 0.2275, 0.2311, 0.3221, 0.2339, 0.4051, 0.2339, 0.4047, 0.2389, 0.3225, 0.2389, 0.318, 0.2311, 0.3591, 0.1599, 0.3636, 0.162, 0.3221, 0.2339, 0.4051, 0.2339, 0.3636, 0.162, 0.3682, 0.1599, 0.4093, 0.2311, 0.5013, 0.07645, 0.5455, 0.1529, 0.5409, 0.1551, 0.4998, 0.08386, 0.5455, 0.1529, 0.5896, 0.07644, 0.5911, 0.08386, 0.55, 0.1551, 0.6831, 0.07645, 0.7273, 0.1529, 0.7227, 0.1551, 0.6816, 0.08386, 0.7273, 0.1529, 0.7714, 0.07644, 0.7729, 0.08386, 0.7318, 0.1551, 0.865, 0.07645, 0.9091, 0.1529, 0.9046, 0.1551, 0.8635, 0.08386, 0.9091, 0.1529, 0.9532, 0.07645, 0.9547, 0.08386, 0.9136, 0.1551, 0.3636, 0.1529, 0.4078, 0.07644, 0.4093, 0.08386, 0.3682, 0.1551, 0.3591, 0.1551, 0.318, 0.08386, 0.3195, 0.07644, 0.3636, 0.1529, 0.1377, 0.07644, 0.1818, 0.1529, 0.1773, 0.1551, 0.1362, 0.08386, 0.1818, 0.1529, 0.226, 0.07645, 0.2275, 0.08386, 0.1863, 0.1551, 0.2275, 0.08386, 0.2686, 0.1551, 0.1863, 0.1551, 0.1863, 0.1599, 0.2686, 0.1598, 0.2275, 0.2311, 0.2762, 0.155, 0.318, 0.08386, 0.3591, 0.1551, 0.2768, 0.1598, 0.3591, 0.1599, 0.318, 0.2311, 0.2727, 0.1622, 0.3138, 0.2335, 0.2316, 0.2335, 0.1362, 0.08386, 0.1773, 0.1551, 0.09508, 0.1551, 0.9547, 0.08386, 0.9958, 0.1551, 0.9136, 0.1551, 0.9136, 0.1599, 0.9958, 0.1598, 0.9547, 0.2311, 0.09508, 0.1599, 0.1773, 0.1599, 0.1362, 0.2311, 0.09091, 0.1623, 0.132, 0.2335, 0.0498, 0.2335, 0.8635, 0.08386, 0.9046, 0.1551, 0.8223, 0.1551, 0.7729, 0.08386, 0.8147, 0.155, 0.7318, 0.1551, 0.7318, 0.1599, 0.8141, 0.1598, 0.7729, 0.2311, 0.8223, 0.1598, 0.9046, 0.1599, 0.8635, 0.2311, 0.8182, 0.1622, 0.8593, 0.2335, 0.7771, 0.2335, 0.6816, 0.08386, 0.7227, 0.1551, 0.6405, 0.1551, 0.5911, 0.08386, 0.6329, 0.155, 0.55, 0.1551, 0.55, 0.1599, 0.6322, 0.1598, 0.5911, 0.2311, 0.6405, 0.1598, 0.7227, 0.1599, 0.6816, 0.2311, 0.6364, 0.1622, 0.6775, 0.2335, 0.5953, 0.2335, 0.3682, 0.1551, 0.4093, 0.08386, 0.4511, 0.155, 0.3682, 0.1599, 0.4504, 0.1598, 0.4093, 0.2311, 0.4998, 0.08386, 0.5409, 0.1551, 0.4587, 0.1551, 0.4587, 0.1598, 0.5409, 0.1599, 0.4998, 0.2311, 0.4545, 0.1622, 0.4957, 0.2335, 0.4134, 0.2335, 0.1407, 0.2389, 0.2229, 0.2389, 0.1818, 0.3101, 0.1365, 0.2413, 0.1777, 0.3125, 0.09544, 0.3125, 0.2271, 0.2413, 0.2682, 0.3125, 0.186, 0.3125, 0.1853, 0.3174, 0.2682, 0.3173, 0.2271, 0.3885, 0.09544, 0.3173, 0.1777, 0.3173, 0.1365, 0.3885, 0.868, 0.2389, 0.9502, 0.2389, 0.9091, 0.3101, 0.8638, 0.2413, 0.905, 0.3125, 0.8227, 0.3125, 0.04527, 0.2413, 0.08638, 0.3125, 0.004166, 0.3125, 0.004166, 0.3173, 0.08638, 0.3173, 0.04527, 0.3885, 0.8227, 0.3173, 0.905, 0.3173, 0.8638, 0.3885, 0.6862, 0.2389, 0.7684, 0.2389, 0.7273, 0.3101, 0.682, 0.2413, 0.7231, 0.3125, 0.6409, 0.3125, 0.7725, 0.2413, 0.8137, 0.3125, 0.7314, 0.3125, 0.7314, 0.3173, 0.8137, 0.3173, 0.7725, 0.3885, 0.6409, 0.3173, 0.7238, 0.3174, 0.682, 0.3885, 0.5043, 0.2389, 0.5866, 0.2389, 0.5455, 0.3101, 0.5002, 0.2413, 0.5413, 0.3125, 0.4591, 0.3125, 0.5907, 0.2413, 0.6318, 0.3125, 0.5496, 0.3125, 0.5496, 0.3173, 0.6318, 0.3173, 0.5907, 0.3885, 0.4591, 0.3173, 0.542, 0.3174, 0.5002, 0.3885, 0.3225, 0.2389, 0.4047, 0.2389, 0.3636, 0.3101, 0.3184, 0.2413, 0.3595, 0.3125, 0.2773, 0.3125, 0.2773, 0.3173, 0.3595, 0.3173, 0.3184, 0.3885, 0.4089, 0.2413, 0.45, 0.3125, 0.3678, 0.3125, 0.3671, 0.3174, 0.45, 0.3173, 0.4089, 0.3885, 0.2316, 0.3964, 0.3139, 0.3963, 0.2727, 0.4676, 0.0498, 0.3964, 0.1321, 0.3963, 0.09091, 0.4676, 0.777, 0.3963, 0.8594, 0.3963, 0.8182, 0.4676, 0.5952, 0.3963, 0.6775, 0.3964, 0.6364, 0.4676, 0.4134, 0.3964, 0.4957, 0.3964, 0.4545, 0.4676, 0.1377, 0.07644, 0.226, 0.07645, 0.1818, 0.1529, 0.865, 0.07645, 0.9532, 0.07645, 0.9091, 0.1529, 0.3636, 0.1529, 0.3195, 0.07644, 0.4078, 0.07644, 0.1403, 0.2339, 0.1818, 0.162, 0.2233, 0.2339, 0.3221, 0.2339, 0.3636, 0.162, 0.4051, 0.2339, 0.5013, 0.07645, 0.5896, 0.07644, 0.5455, 0.1529, 0.6831, 0.07645, 0.7714, 0.07644, 0.7273, 0.1529, 0.8676, 0.2339, 0.9091, 0.162, 0.9506, 0.2339, 0.6858, 0.2339, 0.7273, 0.162, 0.7688, 0.2339, 0.504, 0.2339, 0.5455, 0.162, 0.5869, 0.2339, 0.2312, 0.2385, 0.3142, 0.2385, 0.2727, 0.3103, 0.4131, 0.2385, 0.496, 0.2385, 0.4545, 0.3103, 0.04942, 0.2385, 0.1324, 0.2385, 0.09091, 0.3103, 0.7767, 0.2385, 0.8597, 0.2385, 0.8182, 0.3103, 0.5949, 0.2385, 0.6779, 0.2385, 0.6364, 0.3103, 0.2312, 0.3914, 0.2727, 0.3195, 0.3142, 0.3913, 0.04942, 0.3914, 0.09091, 0.3195, 0.1324, 0.3913, 0.7767, 0.3913, 0.8182, 0.3195, 0.8597, 0.3913, 0.5948, 0.3913, 0.6364, 0.3195, 0.6779, 0.3914, 0.4131, 0.3914, 0.4545, 0.3195, 0.496, 0.3914])
me_icosphere_001.materials.append(mat_icosphere)
me_icosphere_001.update()
me_icosphere_002 = bpy.data.meshes.new('Icosphere.002')
me_icosphere_002.from_pydata([(0.7004, -0.5278, -0.504), (0.7184, -0.503, -0.504), (0.7344, -0.503, -0.478), (0.7264, -0.5278, -0.462), (0.7054, -0.543, -0.478), (-0.2564, -0.8387, -0.504), (-0.2515, -0.8539, -0.478), (-0.2775, -0.8539, -0.462), (-0.2985, -0.8387, -0.478), (-0.2855, -0.8292, -0.504), (-0.8769, -0.01527, -0.504), (-0.8899, -0.02471, -0.478), (-0.8979, 6.508e-09, -0.462), (-0.8899, 0.02471, -0.478), (-0.8769, 0.01527, -0.504), (-0.2855, 0.8292, -0.504), (-0.2985, 0.8387, -0.478), (-0.2775, 0.8539, -0.462), (-0.2515, 0.8539, -0.478), (-0.2564, 0.8387, -0.504), (0.7184, 0.503, -0.504), (0.7004, 0.5278, -0.504), (0.7054, 0.543, -0.478), (0.7264, 0.5278, -0.462), (0.7344, 0.503, -0.478), (0.2775, -0.8539, 0.3778), (0.2985, -0.8387, 0.3939), (0.2855, -0.8292, 0.4199), (0.2564, -0.8387, 0.4199), (0.2515, -0.8539, 0.3939), (-0.7264, -0.5278, 0.3778), (-0.7054, -0.543, 0.3939), (-0.7004, -0.5278, 0.4199), (-0.7184, -0.503, 0.4199), (-0.7344, -0.503, 0.3939), (-0.7264, 0.5278, 0.3778), (-0.7344, 0.503, 0.3939), (-0.7184, 0.503, 0.4199), (-0.7004, 0.5278, 0.4199), (-0.7054, 0.543, 0.3939), (0.2775, 0.8539, 0.3778), (0.2515, 0.8539, 0.3939), (0.2564, 0.8387, 0.4199), (0.2855, 0.8292, 0.4199), (0.2985, 0.8387, 0.3939), (0.8979, 6.508e-09, 0.3778), (0.8899, 0.02471, 0.3939), (0.8769, 0.01527, 0.4199), (0.8769, -0.01527, 0.4199), (0.8899, -0.02471, 0.3939), (0.02102, 0.01527, 0.9488), (-0.00803, 0.02471, 0.9488), (-0.02599, 4.645e-09, 0.9488), (-0.00803, -0.02471, 0.9488), (0.02102, -0.01527, 0.9488), (-0.1534, -0.5215, -0.8689), (-0.1825, -0.5121, -0.8689), (-0.1577, -0.4854, -0.9022), (0.4486, -0.3071, -0.8689), (0.4307, -0.3318, -0.8689), (0.4129, -0.3, -0.9022), (0.2312, -0.801, -0.575), (0.2552, -0.7855, -0.5867), (0.2837, -0.784, -0.575), (0.2887, -0.7992, -0.549), (0.2647, -0.8146, -0.5372), (0.2362, -0.8163, -0.549), (0.8333, -0.0276, -0.575), (0.8259, 5.577e-09, -0.5867), (0.8333, 0.0276, -0.575), (0.8493, 0.0276, -0.549), (0.8565, 6.508e-09, -0.5372), (0.8493, -0.0276, -0.549), (0.4307, 0.3318, -0.8689), (0.4486, 0.3071, -0.8689), (0.4129, 0.3, -0.9022), (-0.5434, -0.01527, -0.8689), (-0.5434, 0.01527, -0.8689), (-0.5104, 4.645e-09, -0.9022), (-0.6904, -0.4675, -0.575), (-0.6682, -0.4854, -0.5867), (-0.6579, -0.5121, -0.575), (-0.6709, -0.5216, -0.549), (-0.6929, -0.5034, -0.5372), (-0.7033, -0.4769, -0.549), (-0.1825, 0.5121, -0.8689), (-0.1534, 0.5215, -0.8689), (-0.1577, 0.4854, -0.9022), (-0.6579, 0.5121, -0.575), (-0.6682, 0.4854, -0.5867), (-0.6904, 0.4675, -0.575), (-0.7033, 0.4769, -0.549), (-0.6929, 0.5034, -0.5372), (-0.6709, 0.5216, -0.549), (0.2837, 0.784, -0.575), (0.2552, 0.7855, -0.5867), (0.2312, 0.801, -0.575), (0.2362, 0.8163, -0.549), (0.2647, 0.8146, -0.5372), (0.2887, 0.7992, -0.549), (0.9401, -0.3071, -0.07358), (0.9481, -0.282, -0.05737), (0.9491, -0.2795, -0.02662), (0.9411, -0.3042, -0.01056), (0.9328, -0.3291, -0.02678), (0.9321, -0.3318, -0.05752), (0.9491, 0.2795, -0.02662), (0.9481, 0.282, -0.05737), (0.9401, 0.3071, -0.07358), (0.9321, 0.3318, -0.05752), (0.9328, 0.3291, -0.02678), (0.9411, 0.3042, -0.01056), (-0.001518, -0.989, -0.07358), (0.02475, -0.9889, -0.05737), (0.0275, -0.989, -0.02662), (0.001518, -0.989, -0.01056), (-0.02475, -0.9889, -0.02678), (-0.0275, -0.989, -0.05752), (0.5591, -0.8163, -0.02662), (0.5612, -0.8146, -0.05737), (0.5826, -0.7992, -0.07358), (0.6036, -0.784, -0.05752), (0.6013, -0.7855, -0.02678), (0.5801, -0.801, -0.01056), (-0.9411, -0.3042, -0.07358), (-0.9328, -0.3291, -0.05737), (-0.9321, -0.3318, -0.02662), (-0.9401, -0.3071, -0.01056), (-0.9481, -0.282, -0.02678), (-0.9491, -0.2795, -0.05752), (-0.6036, -0.784, -0.02662), (-0.6013, -0.7855, -0.05737), (-0.5801, -0.801, -0.07358), (-0.5591, -0.8163, -0.05752), (-0.5612, -0.8146, -0.02678), (-0.5826, -0.7992, -0.01056), (-0.5801, 0.801, -0.07358), (-0.6013, 0.7855, -0.05737), (-0.6036, 0.784, -0.02662), (-0.5826, 0.7992, -0.01056), (-0.5612, 0.8146, -0.02678), (-0.5591, 0.8163, -0.05752), (-0.9321, 0.3318, -0.02662), (-0.9328, 0.3291, -0.05737), (-0.9411, 0.3042, -0.07358), (-0.9491, 0.2795, -0.05752), (-0.9481, 0.282, -0.02678), (-0.9401, 0.3071, -0.01056), (0.5826, 0.7992, -0.07358), (0.5612, 0.8146, -0.05737), (0.5591, 0.8163, -0.02662), (0.5801, 0.801, -0.01056), (0.6013, 0.7855, -0.02678), (0.6036, 0.784, -0.05752), (0.0275, 0.989, -0.02662), (0.02475, 0.9889, -0.05737), (-0.001518, 0.989, -0.07358), (-0.0275, 0.989, -0.05752), (-0.02475, 0.9889, -0.02678), (0.001518, 0.989, -0.01056), (0.6709, -0.5216, 0.4649), (0.6929, -0.5034, 0.4531), (0.7033, -0.4769, 0.4649), (0.6904, -0.4675, 0.4909), (0.6682, -0.4854, 0.5026), (0.6579, -0.5121, 0.4909), (-0.2887, -0.7992, 0.4649), (-0.2647, -0.8146, 0.4531), (-0.2362, -0.8163, 0.4649), (-0.2312, -0.801, 0.4909), (-0.2552, -0.7855, 0.5026), (-0.2837, -0.784, 0.4909), (-0.8493, 0.0276, 0.4649), (-0.8565, 6.508e-09, 0.4531), (-0.8493, -0.0276, 0.4649), (-0.8333, -0.0276, 0.4909), (-0.8259, 5.577e-09, 0.5026), (-0.8333, 0.0276, 0.4909), (-0.2362, 0.8163, 0.4649), (-0.2647, 0.8146, 0.4531), (-0.2887, 0.7992, 0.4649), (-0.2837, 0.784, 0.4909), (-0.2552, 0.7855, 0.5026), (-0.2312, 0.801, 0.4909), (0.7033, 0.4769, 0.4649), (0.6929, 0.5034, 0.4531), (0.6709, 0.5216, 0.4649), (0.6579, 0.5121, 0.4909), (0.6682, 0.4854, 0.5026), (0.6904, 0.4675, 0.4909), (0.1825, -0.5121, 0.7847), (0.1883, -0.4854, 0.7991), (0.1679, -0.4674, 0.8137), (0.1389, -0.4769, 0.8137), (0.133, -0.5034, 0.7991), (0.1534, -0.5215, 0.7847), (0.4965, -0.01527, 0.8137), (0.5199, -0.02909, 0.7991), (0.5434, -0.01527, 0.7847), (0.5434, 0.01527, 0.7847), (0.5199, 0.02909, 0.7991), (0.4965, 0.01527, 0.8137), (-0.4307, -0.3318, 0.7847), (-0.4035, -0.3291, 0.7991), (-0.3927, -0.3042, 0.8137), (-0.4106, -0.2795, 0.8137), (-0.4377, -0.282, 0.7991), (-0.4486, -0.3071, 0.7847), (-0.4486, 0.3071, 0.7847), (-0.4377, 0.282, 0.7991), (-0.4106, 0.2795, 0.8137), (-0.3927, 0.3042, 0.8137), (-0.4035, 0.3291, 0.7991), (-0.4307, 0.3318, 0.7847), (0.1534, 0.5215, 0.7847), (0.133, 0.5034, 0.7991), (0.1389, 0.4769, 0.8137), (0.1679, 0.4674, 0.8137), (0.1883, 0.4854, 0.7991), (0.1825, 0.5121, 0.7847)], [], [(0, 1, 2, 3, 4), (5, 6, 7, 8, 9), (10, 11, 12, 13, 14), (15, 16, 17, 18, 19), (20, 21, 22, 23, 24), (25, 26, 27, 28, 29), (30, 31, 32, 33, 34), (35, 36, 37, 38, 39), (40, 41, 42, 43, 44), (45, 46, 47, 48, 49), (50, 51, 52, 53, 54), (55, 56, 57), (58, 59, 60), (61, 62, 63, 64, 65, 66), (67, 68, 69, 70, 71, 72), (73, 74, 75), (76, 77, 78), (79, 80, 81, 82, 83, 84), (85, 86, 87), (88, 89, 90, 91, 92, 93), (94, 95, 96, 97, 98, 99), (100, 101, 102, 103, 104, 105), (106, 107, 108, 109, 110, 111), (112, 113, 114, 115, 116, 117), (118, 119, 120, 121, 122, 123), (124, 125, 126, 127, 128, 129), (130, 131, 132, 133, 134, 135), (136, 137, 138, 139, 140, 141), (142, 143, 144, 145, 146, 147), (148, 149, 150, 151, 152, 153), (154, 155, 156, 157, 158, 159), (160, 161, 162, 163, 164, 165), (166, 167, 168, 169, 170, 171), (172, 173, 174, 175, 176, 177), (178, 179, 180, 181, 182, 183), (184, 185, 186, 187, 188, 189), (190, 191, 192, 193, 194, 195), (196, 197, 198, 199, 200, 201), (202, 203, 204, 205, 206, 207), (208, 209, 210, 211, 212, 213), (214, 215, 216, 217, 218, 219), (58, 1, 0, 59), (66, 6, 5, 61), (72, 2, 1, 67), (73, 21, 20, 74), (84, 11, 10, 79), (93, 16, 15, 88), (99, 22, 21, 94), (105, 3, 2, 100), (111, 46, 45, 106), (117, 7, 6, 112), (123, 26, 25, 118), (129, 12, 11, 124), (135, 31, 30, 130), (141, 17, 16, 136), (147, 36, 35, 142), (153, 23, 22, 148), (159, 41, 40, 154), (165, 27, 26, 160), (171, 32, 31, 166), (177, 37, 36, 172), (183, 42, 41, 178), (189, 47, 46, 184), (195, 28, 27, 190), (201, 50, 54, 196), (207, 33, 32, 202), (213, 38, 37, 208), (219, 43, 42, 214), (9, 56, 55, 5), (4, 64, 63, 0), (24, 70, 69, 20), (14, 77, 76, 10), (8, 82, 81, 9), (19, 86, 85, 15), (13, 91, 90, 14), (18, 97, 96, 19), (49, 103, 102, 45), (23, 109, 108, 24), (29, 115, 114, 25), (3, 121, 120, 4), (34, 127, 126, 30), (7, 133, 132, 8), (39, 139, 138, 35), (12, 145, 144, 13), (44, 151, 150, 40), (17, 157, 156, 18), (48, 163, 162, 49), (28, 169, 168, 29), (33, 175, 174, 34), (38, 181, 180, 39), (43, 187, 186, 44), (53, 193, 192, 54), (47, 199, 198, 48), (52, 205, 204, 53), (51, 211, 210, 52), (50, 217, 216, 51), (200, 218, 217, 201), (199, 189, 188, 200), (218, 188, 187, 219), (215, 212, 211, 216), (214, 183, 182, 215), (212, 182, 181, 213), (209, 206, 205, 210), (208, 177, 176, 209), (206, 176, 175, 207), (203, 194, 193, 204), (202, 171, 170, 203), (194, 170, 169, 195), (191, 197, 196, 192), (190, 165, 164, 191), (197, 164, 163, 198), (110, 185, 184, 111), (109, 153, 152, 110), (185, 152, 151, 186), (158, 179, 178, 159), (157, 141, 140, 158), (179, 140, 139, 180), (146, 173, 172, 147), (145, 129, 128, 146), (173, 128, 127, 174), (134, 167, 166, 135), (133, 117, 116, 134), (167, 116, 115, 168), (122, 161, 160, 123), (121, 105, 104, 122), (161, 104, 103, 162), (149, 155, 154, 150), (148, 99, 98, 149), (155, 98, 97, 156), (137, 143, 142, 138), (136, 93, 92, 137), (143, 92, 91, 144), (125, 131, 130, 126), (124, 84, 83, 125), (131, 83, 82, 132), (113, 119, 118, 114), (112, 66, 65, 113), (119, 65, 64, 120), (101, 107, 106, 102), (100, 72, 71, 101), (107, 71, 70, 108), (75, 95, 94, 73), (95, 87, 86, 96), (87, 89, 88, 85), (89, 78, 77, 90), (78, 80, 79, 76), (80, 57, 56, 81), (68, 75, 74, 69), (67, 58, 60, 68), (57, 62, 61, 55), (62, 60, 59, 63), (59, 0, 63), (64, 4, 120), (1, 58, 67), (2, 72, 100), (3, 105, 121), (55, 61, 5), (56, 9, 81), (82, 8, 132), (6, 66, 112), (7, 117, 133), (76, 79, 10), (77, 14, 90), (91, 13, 144), (11, 84, 124), (12, 129, 145), (85, 88, 15), (86, 19, 96), (97, 18, 156), (16, 93, 136), (17, 141, 157), (69, 74, 20), (70, 24, 108), (73, 94, 21), (22, 99, 148), (23, 153, 109), (114, 118, 25), (115, 29, 168), (123, 160, 26), (27, 165, 190), (169, 28, 195), (126, 130, 30), (127, 34, 174), (135, 166, 31), (32, 171, 202), (175, 33, 207), (138, 142, 35), (139, 39, 180), (147, 172, 36), (37, 177, 208), (181, 38, 213), (150, 154, 40), (151, 44, 186), (159, 178, 41), (42, 183, 214), (187, 43, 219), (102, 106, 45), (103, 49, 162), (163, 48, 198), (111, 184, 46), (47, 189, 199), (192, 196, 54), (204, 193, 53), (210, 205, 52), (216, 211, 51), (201, 217, 50), (57, 60, 62), (78, 57, 80), (68, 60, 75), (113, 65, 119), (101, 71, 107), (75, 87, 95), (87, 78, 89), (125, 83, 131), (137, 92, 143), (149, 98, 155), (122, 104, 161), (110, 152, 185), (134, 116, 167), (146, 128, 173), (158, 140, 179), (191, 164, 197), (203, 170, 194), (209, 176, 206), (215, 182, 212), (200, 188, 218)])
me_icosphere_002.polygons.foreach_set('use_smooth', [True] * 226)
_uv = me_icosphere_002.uv_layers.new(name='UVMap')
_uv.uv.foreach_set('vector', [0.2686, 0.1551, 0.2762, 0.155, 0.2768, 0.1598, 0.2727, 0.1622, 0.2686, 0.1598, 0.9981, 0.1542, 1.0, 0.1575, 0.9983, 0.1604, 0.9958, 0.1598, 0.9958, 0.1551, 0.8223, 0.1551, 0.8223, 0.1598, 0.8182, 0.1622, 0.8141, 0.1598, 0.8147, 0.155, 0.6405, 0.1551, 0.6405, 0.1598, 0.6364, 0.1622, 0.6322, 0.1598, 0.6329, 0.155, 0.4511, 0.155, 0.4587, 0.1551, 0.4587, 0.1598, 0.4545, 0.1622, 0.4504, 0.1598, 0.1818, 0.3101, 0.186, 0.3125, 0.1853, 0.3174, 0.1777, 0.3173, 0.1777, 0.3125, 0.9091, 0.3101, 0.911, 0.3116, 0.9074, 0.3179, 0.905, 0.3173, 0.905, 0.3125, 0.7273, 0.3101, 0.7314, 0.3125, 0.7314, 0.3173, 0.7238, 0.3174, 0.7231, 0.3125, 0.5455, 0.3101, 0.5496, 0.3125, 0.5496, 0.3173, 0.542, 0.3174, 0.5413, 0.3125, 0.3636, 0.3101, 0.3678, 0.3125, 0.3671, 0.3174, 0.3595, 0.3173, 0.3595, 0.3125, 0.2746, 0.4691, 0.2727, 0.4724, 0.2727, 0.4724, 0.2708, 0.4691, 0.2727, 0.4676, 0.957, 0.08299, 0.9547, 0.08386, 0.9532, 0.07645, 0.2297, 0.08299, 0.2275, 0.08386, 0.226, 0.07645, 0.1773, 0.1551, 0.1818, 0.1529, 0.1863, 0.1551, 0.1863, 0.1599, 0.1818, 0.162, 0.1773, 0.1599, 0.3591, 0.1551, 0.3636, 0.1529, 0.3682, 0.1551, 0.3682, 0.1599, 0.3636, 0.162, 0.3591, 0.1599, 0.4998, 0.08386, 0.4975, 0.08299, 0.5013, 0.07645, 0.8635, 0.08386, 0.8612, 0.08299, 0.865, 0.07645, 0.9046, 0.1551, 0.9091, 0.1529, 0.9136, 0.1551, 0.9136, 0.1599, 0.9091, 0.162, 0.9046, 0.1599, 0.6816, 0.08386, 0.6794, 0.08299, 0.6831, 0.07645, 0.7227, 0.1551, 0.7273, 0.1529, 0.7318, 0.1551, 0.7318, 0.1599, 0.7273, 0.162, 0.7227, 0.1599, 0.5409, 0.1551, 0.5455, 0.1529, 0.55, 0.1551, 0.55, 0.1599, 0.5455, 0.162, 0.5409, 0.1599, 0.318, 0.2311, 0.3221, 0.2339, 0.3225, 0.2389, 0.3184, 0.2413, 0.3142, 0.2385, 0.3138, 0.2335, 0.4047, 0.2389, 0.4051, 0.2339, 0.4093, 0.2311, 0.4134, 0.2335, 0.4131, 0.2385, 0.4089, 0.2413, 0.1362, 0.2311, 0.1403, 0.2339, 0.1407, 0.2389, 0.1365, 0.2413, 0.1324, 0.2385, 0.132, 0.2335, 0.2229, 0.2389, 0.2233, 0.2339, 0.2275, 0.2311, 0.2316, 0.2335, 0.2312, 0.2385, 0.2271, 0.2413, 0.8635, 0.2311, 0.8676, 0.2339, 0.868, 0.2389, 0.8638, 0.2413, 0.8597, 0.2385, 0.8593, 0.2335, 0.9502, 0.2389, 0.9506, 0.2339, 0.9547, 0.2311, 0.9566, 0.2324, 0.9545, 0.2362, 0.9523, 0.2399, 0.6816, 0.2311, 0.6858, 0.2339, 0.6862, 0.2389, 0.682, 0.2413, 0.6779, 0.2385, 0.6775, 0.2335, 0.7684, 0.2389, 0.7688, 0.2339, 0.7729, 0.2311, 0.7771, 0.2335, 0.7767, 0.2385, 0.7725, 0.2413, 0.4998, 0.2311, 0.504, 0.2339, 0.5043, 0.2389, 0.5002, 0.2413, 0.496, 0.2385, 0.4957, 0.2335, 0.5866, 0.2389, 0.5869, 0.2339, 0.5911, 0.2311, 0.5953, 0.2335, 0.5949, 0.2385, 0.5907, 0.2413, 0.2682, 0.3125, 0.2727, 0.3103, 0.2773, 0.3125, 0.2773, 0.3173, 0.2727, 0.3195, 0.2682, 0.3173, 0.08638, 0.3125, 0.09091, 0.3103, 0.09544, 0.3125, 0.09544, 0.3173, 0.09091, 0.3195, 0.08638, 0.3173, 0.8137, 0.3125, 0.8182, 0.3103, 0.8227, 0.3125, 0.8227, 0.3173, 0.8182, 0.3195, 0.8137, 0.3173, 0.6318, 0.3125, 0.6364, 0.3103, 0.6409, 0.3125, 0.6409, 0.3173, 0.6364, 0.3195, 0.6318, 0.3173, 0.45, 0.3125, 0.4545, 0.3103, 0.4591, 0.3125, 0.4591, 0.3173, 0.4545, 0.3195, 0.45, 0.3173, 0.1388, 0.3894, 0.1366, 0.3932, 0.1364, 0.3937, 0.1321, 0.3963, 0.1324, 0.3913, 0.1365, 0.3885, 0.3139, 0.3963, 0.3142, 0.3913, 0.3184, 0.3885, 0.3206, 0.3894, 0.3184, 0.3932, 0.3161, 0.3973, 0.8661, 0.3894, 0.8639, 0.3932, 0.8615, 0.3973, 0.8594, 0.3963, 0.8597, 0.3913, 0.8638, 0.3885, 0.7725, 0.3885, 0.7767, 0.3913, 0.777, 0.3963, 0.7748, 0.3973, 0.7725, 0.3932, 0.7703, 0.3894, 0.5907, 0.3885, 0.5948, 0.3913, 0.5952, 0.3963, 0.5909, 0.3937, 0.5907, 0.3932, 0.5885, 0.3894, 0.2297, 0.08299, 0.2762, 0.155, 0.2686, 0.1551, 0.2275, 0.08386, 0.1773, 0.1599, 0.09508, 0.1599, 0.09508, 0.1551, 0.1773, 0.1551, 0.3591, 0.1599, 0.2768, 0.1598, 0.2762, 0.155, 0.3591, 0.1551, 0.4998, 0.08386, 0.4587, 0.1551, 0.4511, 0.155, 0.4975, 0.08299, 0.9046, 0.1599, 0.8223, 0.1598, 0.8223, 0.1551, 0.9046, 0.1551, 0.7227, 0.1599, 0.6405, 0.1598, 0.6405, 0.1551, 0.7227, 0.1551, 0.5409, 0.1599, 0.4587, 0.1598, 0.4587, 0.1551, 0.5409, 0.1551, 0.3138, 0.2335, 0.2727, 0.1622, 0.2768, 0.1598, 0.318, 0.2311, 0.4089, 0.2413, 0.3678, 0.3125, 0.3636, 0.3101, 0.4047, 0.2389, 0.132, 0.2335, 0.09091, 0.1623, 0.09508, 0.1599, 0.1362, 0.2311, 0.2271, 0.2413, 0.186, 0.3125, 0.1818, 0.3101, 0.2229, 0.2389, 0.8593, 0.2335, 0.8182, 0.1622, 0.8223, 0.1598, 0.8635, 0.2311, 0.9523, 0.2399, 0.911, 0.3116, 0.9091, 0.3101, 0.9502, 0.2389, 0.6775, 0.2335, 0.6364, 0.1622, 0.6405, 0.1598, 0.6816, 0.2311, 0.7725, 0.2413, 0.7314, 0.3125, 0.7273, 0.3101, 0.7684, 0.2389, 0.4957, 0.2335, 0.4545, 0.1622, 0.4587, 0.1598, 0.4998, 0.2311, 0.5907, 0.2413, 0.5496, 0.3125, 0.5455, 0.3101, 0.5866, 0.2389, 0.2682, 0.3173, 0.1853, 0.3174, 0.186, 0.3125, 0.2682, 0.3125, 0.08638, 0.3173, 0.004166, 0.3173, 0.004166, 0.3125, 0.08638, 0.3125, 0.8137, 0.3173, 0.7314, 0.3173, 0.7314, 0.3125, 0.8137, 0.3125, 0.6318, 0.3173, 0.5496, 0.3173, 0.5496, 0.3125, 0.6318, 0.3125, 0.45, 0.3173, 0.3671, 0.3174, 0.3678, 0.3125, 0.45, 0.3125, 0.1365, 0.3885, 0.1777, 0.3173, 0.1853, 0.3174, 0.1388, 0.3894, 0.3161, 0.3973, 0.2746, 0.4691, 0.2727, 0.4676, 0.3139, 0.3963, 0.8638, 0.3885, 0.905, 0.3173, 0.9074, 0.3179, 0.8661, 0.3894, 0.7703, 0.3894, 0.7238, 0.3174, 0.7314, 0.3173, 0.7725, 0.3885, 0.5885, 0.3894, 0.542, 0.3174, 0.5496, 0.3173, 0.5907, 0.3885, 0.9958, 0.1551, 0.9547, 0.08386, 0.957, 0.08299, 0.9981, 0.1542, 0.2686, 0.1598, 0.1863, 0.1599, 0.1863, 0.1551, 0.2686, 0.1551, 0.4504, 0.1598, 0.3682, 0.1599, 0.3682, 0.1551, 0.4511, 0.155, 0.8147, 0.155, 0.8612, 0.08299, 0.8635, 0.08386, 0.8223, 0.1551, 0.9958, 0.1598, 0.9136, 0.1599, 0.9136, 0.1551, 0.9958, 0.1551, 0.6329, 0.155, 0.6794, 0.08299, 0.6816, 0.08386, 0.6405, 0.1551, 0.8141, 0.1598, 0.7318, 0.1599, 0.7318, 0.1551, 0.8147, 0.155, 0.6322, 0.1598, 0.55, 0.1599, 0.55, 0.1551, 0.6329, 0.155, 0.3595, 0.3125, 0.3184, 0.2413, 0.3225, 0.2389, 0.3636, 0.3101, 0.4545, 0.1622, 0.4134, 0.2335, 0.4093, 0.2311, 0.4504, 0.1598, 0.1777, 0.3125, 0.1365, 0.2413, 0.1407, 0.2389, 0.1818, 0.3101, 0.2727, 0.1622, 0.2316, 0.2335, 0.2275, 0.2311, 0.2686, 0.1598, 0.905, 0.3125, 0.8638, 0.2413, 0.868, 0.2389, 0.9091, 0.3101, 0.9983, 0.1604, 0.9566, 0.2324, 0.9547, 0.2311, 0.9958, 0.1598, 0.7231, 0.3125, 0.682, 0.2413, 0.6862, 0.2389, 0.7273, 0.3101, 0.8182, 0.1622, 0.7771, 0.2335, 0.7729, 0.2311, 0.8141, 0.1598, 0.5413, 0.3125, 0.5002, 0.2413, 0.5043, 0.2389, 0.5455, 0.3101, 0.6364, 0.1622, 0.5953, 0.2335, 0.5911, 0.2311, 0.6322, 0.1598, 0.3595, 0.3173, 0.2773, 0.3173, 0.2773, 0.3125, 0.3595, 0.3125, 0.1777, 0.3173, 0.09544, 0.3173, 0.09544, 0.3125, 0.1777, 0.3125, 0.905, 0.3173, 0.8227, 0.3173, 0.8227, 0.3125, 0.905, 0.3125, 0.7238, 0.3174, 0.6409, 0.3173, 0.6409, 0.3125, 0.7231, 0.3125, 0.542, 0.3174, 0.4591, 0.3173, 0.4591, 0.3125, 0.5413, 0.3125, 0.2708, 0.4691, 0.2297, 0.3979, 0.2316, 0.3964, 0.2727, 0.4676, 0.3671, 0.3174, 0.3206, 0.3894, 0.3184, 0.3885, 0.3595, 0.3173, 0.8182, 0.4676, 0.8594, 0.3963, 0.8615, 0.3973, 0.8201, 0.4691, 0.8163, 0.4691, 0.7748, 0.3973, 0.777, 0.3963, 0.8182, 0.4676, 0.4545, 0.4676, 0.4957, 0.3964, 0.4975, 0.3979, 0.4564, 0.4691, 0.4131, 0.3914, 0.496, 0.3914, 0.4957, 0.3964, 0.4134, 0.3964, 0.4089, 0.3885, 0.45, 0.3173, 0.4545, 0.3195, 0.4131, 0.3914, 0.496, 0.3914, 0.4545, 0.3195, 0.4591, 0.3173, 0.5002, 0.3885, 0.5948, 0.3913, 0.6779, 0.3914, 0.6775, 0.3964, 0.5952, 0.3963, 0.5907, 0.3885, 0.6318, 0.3173, 0.6364, 0.3195, 0.5948, 0.3913, 0.6779, 0.3914, 0.6364, 0.3195, 0.6409, 0.3173, 0.682, 0.3885, 0.7767, 0.3913, 0.8597, 0.3913, 0.8594, 0.3963, 0.777, 0.3963, 0.7725, 0.3885, 0.8137, 0.3173, 0.8182, 0.3195, 0.7767, 0.3913, 0.8597, 0.3913, 0.8182, 0.3195, 0.8227, 0.3173, 0.8638, 0.3885, 0.04942, 0.3914, 0.1324, 0.3913, 0.1321, 0.3963, 0.0498, 0.3964, 0.04527, 0.3885, 0.08638, 0.3173, 0.09091, 0.3195, 0.04942, 0.3914, 0.1324, 0.3913, 0.09091, 0.3195, 0.09544, 0.3173, 0.1365, 0.3885, 0.2312, 0.3914, 0.3142, 0.3913, 0.3139, 0.3963, 0.2316, 0.3964, 0.2271, 0.3885, 0.2682, 0.3173, 0.2727, 0.3195, 0.2312, 0.3914, 0.3142, 0.3913, 0.2727, 0.3195, 0.2773, 0.3173, 0.3184, 0.3885, 0.4131, 0.2385, 0.4545, 0.3103, 0.45, 0.3125, 0.4089, 0.2413, 0.4134, 0.2335, 0.4957, 0.2335, 0.496, 0.2385, 0.4131, 0.2385, 0.4545, 0.3103, 0.496, 0.2385, 0.5002, 0.2413, 0.4591, 0.3125, 0.5949, 0.2385, 0.6364, 0.3103, 0.6318, 0.3125, 0.5907, 0.2413, 0.5953, 0.2335, 0.6775, 0.2335, 0.6779, 0.2385, 0.5949, 0.2385, 0.6364, 0.3103, 0.6779, 0.2385, 0.682, 0.2413, 0.6409, 0.3125, 0.7767, 0.2385, 0.8182, 0.3103, 0.8137, 0.3125, 0.7725, 0.2413, 0.7771, 0.2335, 0.8593, 0.2335, 0.8597, 0.2385, 0.7767, 0.2385, 0.8182, 0.3103, 0.8597, 0.2385, 0.8638, 0.2413, 0.8227, 0.3125, 0.04942, 0.2385, 0.09091, 0.3103, 0.08638, 0.3125, 0.04527, 0.2413, 0.0498, 0.2335, 0.132, 0.2335, 0.1324, 0.2385, 0.04942, 0.2385, 0.09091, 0.3103, 0.1324, 0.2385, 0.1365, 0.2413, 0.09544, 0.3125, 0.2312, 0.2385, 0.2727, 0.3103, 0.2682, 0.3125, 0.2271, 0.2413, 0.2316, 0.2335, 0.3138, 0.2335, 0.3142, 0.2385, 0.2312, 0.2385, 0.2727, 0.3103, 0.3142, 0.2385, 0.3184, 0.2413, 0.2773, 0.3125, 0.504, 0.2339, 0.5869, 0.2339, 0.5866, 0.2389, 0.5043, 0.2389, 0.4998, 0.2311, 0.5409, 0.1599, 0.5455, 0.162, 0.504, 0.2339, 0.5869, 0.2339, 0.5455, 0.162, 0.55, 0.1599, 0.5911, 0.2311, 0.6858, 0.2339, 0.7688, 0.2339, 0.7684, 0.2389, 0.6862, 0.2389, 0.6816, 0.2311, 0.7227, 0.1599, 0.7273, 0.162, 0.6858, 0.2339, 0.7688, 0.2339, 0.7273, 0.162, 0.7318, 0.1599, 0.7729, 0.2311, 0.8676, 0.2339, 0.9506, 0.2339, 0.9502, 0.2389, 0.868, 0.2389, 0.8635, 0.2311, 0.9046, 0.1599, 0.9091, 0.162, 0.8676, 0.2339, 0.9506, 0.2339, 0.9091, 0.162, 0.9136, 0.1599, 0.9547, 0.2311, 0.1403, 0.2339, 0.2233, 0.2339, 0.2229, 0.2389, 0.1407, 0.2389, 0.1362, 0.2311, 0.1773, 0.1599, 0.1818, 0.162, 0.1403, 0.2339, 0.2233, 0.2339, 0.1818, 0.162, 0.1863, 0.1599, 0.2275, 0.2311, 0.3221, 0.2339, 0.4051, 0.2339, 0.4047, 0.2389, 0.3225, 0.2389, 0.318, 0.2311, 0.3591, 0.1599, 0.3636, 0.162, 0.3221, 0.2339, 0.4051, 0.2339, 0.3636, 0.162, 0.3682, 0.1599, 0.4093, 0.2311, 0.5013, 0.07645, 0.5455, 0.1529, 0.5409, 0.1551, 0.4998, 0.08386, 0.5455, 0.1529, 0.5896, 0.07644, 0.5911, 0.08386, 0.55, 0.1551, 0.6831, 0.07645, 0.7273, 0.1529, 0.7227, 0.1551, 0.6816, 0.08386, 0.7273, 0.1529, 0.7714, 0.07644, 0.7729, 0.08386, 0.7318, 0.1551, 0.865, 0.07645, 0.9091, 0.1529, 0.9046, 0.1551, 0.8635, 0.08386, 0.9091, 0.1529, 0.9532, 0.07645, 0.9547, 0.08386, 0.9136, 0.1551, 0.3636, 0.1529, 0.4078, 0.07644, 0.4093, 0.08386, 0.3682, 0.1551, 0.3591, 0.1551, 0.318, 0.08386, 0.3195, 0.07644, 0.3636, 0.1529, 0.1377, 0.07644, 0.1818, 0.1529, 0.1773, 0.1551, 0.1362, 0.08386, 0.1818, 0.1529, 0.226, 0.07645, 0.2275, 0.08386, 0.1863, 0.1551, 0.2275, 0.08386, 0.2686, 0.1551, 0.1863, 0.1551, 0.1863, 0.1599, 0.2686, 0.1598, 0.2275, 0.2311, 0.2762, 0.155, 0.318, 0.08386, 0.3591, 0.1551, 0.2768, 0.1598, 0.3591, 0.1599, 0.318, 0.2311, 0.2727, 0.1622, 0.3138, 0.2335, 0.2316, 0.2335, 0.1362, 0.08386, 0.1773, 0.1551, 0.09508, 0.1551, 0.9547, 0.08386, 0.9958, 0.1551, 0.9136, 0.1551, 0.9136, 0.1599, 0.9958, 0.1598, 0.9547, 0.2311, 0.09508, 0.1599, 0.1773, 0.1599, 0.1362, 0.2311, 0.09091, 0.1623, 0.132, 0.2335, 0.0498, 0.2335, 0.8635, 0.08386, 0.9046, 0.1551, 0.8223, 0.1551, 0.7729, 0.08386, 0.8147, 0.155, 0.7318, 0.1551, 0.7318, 0.1599, 0.8141, 0.1598, 0.7729, 0.2311, 0.8223, 0.1598, 0.9046, 0.1599, 0.8635, 0.2311, 0.8182, 0.1622, 0.8593, 0.2335, 0.7771, 0.2335, 0.6816, 0.08386, 0.7227, 0.1551, 0.6405, 0.1551, 0.5911, 0.08386, 0.6329, 0.155, 0.55, 0.1551, 0.55, 0.1599, 0.6322, 0.1598, 0.5911, 0.2311, 0.6405, 0.1598, 0.7227, 0.1599, 0.6816, 0.2311, 0.6364, 0.1622, 0.6775, 0.2335, 0.5953, 0.2335, 0.3682, 0.1551, 0.4093, 0.08386, 0.4511, 0.155, 0.3682, 0.1599, 0.4504, 0.1598, 0.4093, 0.2311, 0.4998, 0.08386, 0.5409, 0.1551, 0.4587, 0.1551, 0.4587, 0.1598, 0.5409, 0.1599, 0.4998, 0.2311, 0.4545, 0.1622, 0.4957, 0.2335, 0.4134, 0.2335, 0.1407, 0.2389, 0.2229, 0.2389, 0.1818, 0.3101, 0.1365, 0.2413, 0.1777, 0.3125, 0.09544, 0.3125, 0.2271, 0.2413, 0.2682, 0.3125, 0.186, 0.3125, 0.1853, 0.3174, 0.2682, 0.3173, 0.2271, 0.3885, 0.09544, 0.3173, 0.1777, 0.3173, 0.1365, 0.3885, 0.868, 0.2389, 0.9502, 0.2389, 0.9091, 0.3101, 0.8638, 0.2413, 0.905, 0.3125, 0.8227, 0.3125, 0.04527, 0.2413, 0.08638, 0.3125, 0.004166, 0.3125, 0.004166, 0.3173, 0.08638, 0.3173, 0.04527, 0.3885, 0.8227, 0.3173, 0.905, 0.3173, 0.8638, 0.3885, 0.6862, 0.2389, 0.7684, 0.2389, 0.7273, 0.3101, 0.682, 0.2413, 0.7231, 0.3125, 0.6409, 0.3125, 0.7725, 0.2413, 0.8137, 0.3125, 0.7314, 0.3125, 0.7314, 0.3173, 0.8137, 0.3173, 0.7725, 0.3885, 0.6409, 0.3173, 0.7238, 0.3174, 0.682, 0.3885, 0.5043, 0.2389, 0.5866, 0.2389, 0.5455, 0.3101, 0.5002, 0.2413, 0.5413, 0.3125, 0.4591, 0.3125, 0.5907, 0.2413, 0.6318, 0.3125, 0.5496, 0.3125, 0.5496, 0.3173, 0.6318, 0.3173, 0.5907, 0.3885, 0.4591, 0.3173, 0.542, 0.3174, 0.5002, 0.3885, 0.3225, 0.2389, 0.4047, 0.2389, 0.3636, 0.3101, 0.3184, 0.2413, 0.3595, 0.3125, 0.2773, 0.3125, 0.2773, 0.3173, 0.3595, 0.3173, 0.3184, 0.3885, 0.4089, 0.2413, 0.45, 0.3125, 0.3678, 0.3125, 0.3671, 0.3174, 0.45, 0.3173, 0.4089, 0.3885, 0.2316, 0.3964, 0.3139, 0.3963, 0.2727, 0.4676, 0.0498, 0.3964, 0.1321, 0.3963, 0.09091, 0.4676, 0.777, 0.3963, 0.8594, 0.3963, 0.8182, 0.4676, 0.5952, 0.3963, 0.6775, 0.3964, 0.6364, 0.4676, 0.4134, 0.3964, 0.4957, 0.3964, 0.4545, 0.4676, 0.1377, 0.07644, 0.226, 0.07645, 0.1818, 0.1529, 0.865, 0.07645, 0.9532, 0.07645, 0.9091, 0.1529, 0.3636, 0.1529, 0.3195, 0.07644, 0.4078, 0.07644, 0.1403, 0.2339, 0.1818, 0.162, 0.2233, 0.2339, 0.3221, 0.2339, 0.3636, 0.162, 0.4051, 0.2339, 0.5013, 0.07645, 0.5896, 0.07644, 0.5455, 0.1529, 0.6831, 0.07645, 0.7714, 0.07644, 0.7273, 0.1529, 0.8676, 0.2339, 0.9091, 0.162, 0.9506, 0.2339, 0.6858, 0.2339, 0.7273, 0.162, 0.7688, 0.2339, 0.504, 0.2339, 0.5455, 0.162, 0.5869, 0.2339, 0.2312, 0.2385, 0.3142, 0.2385, 0.2727, 0.3103, 0.4131, 0.2385, 0.496, 0.2385, 0.4545, 0.3103, 0.04942, 0.2385, 0.1324, 0.2385, 0.09091, 0.3103, 0.7767, 0.2385, 0.8597, 0.2385, 0.8182, 0.3103, 0.5949, 0.2385, 0.6779, 0.2385, 0.6364, 0.3103, 0.2312, 0.3914, 0.2727, 0.3195, 0.3142, 0.3913, 0.04942, 0.3914, 0.09091, 0.3195, 0.1324, 0.3913, 0.7767, 0.3913, 0.8182, 0.3195, 0.8597, 0.3913, 0.5948, 0.3913, 0.6364, 0.3195, 0.6779, 0.3914, 0.4131, 0.3914, 0.4545, 0.3195, 0.496, 0.3914])
me_icosphere_002.materials.append(mat_icosphere_001)
me_icosphere_002.update()
me_cube = bpy.data.meshes.new('Cube')
me_cube.from_pydata([(-1.0, 1.0, -1.0), (1.0, 1.0, -1.0), (-1.0, 0.0, 1.0), (1.0, 0.0, 1.0), (-1.0, 0.1879, 1.0), (-1.0, 1.0, 0.1879), (-1.0, 0.7621, 0.7621), (1.0, 1.0, 0.1879), (1.0, 0.1879, 1.0), (1.0, 0.7621, 0.7621)], [], [(4, 8, 9, 6), (6, 9, 7, 5), (8, 4, 2, 3), (0, 5, 7, 1)])
me_cube.polygons.foreach_set('use_smooth', [True] * 4)
_uv = me_cube.uv_layers.new(name='UVMap')
_uv.uv.foreach_set('vector', [0.875, 0.6015, 0.625, 0.6015, 0.6125, 0.5125, 0.875, 0.5, 0.6074, 0.2324, 0.6125, 0.5125, 0.5235, 0.5, 0.5235, 0.25, 0.625, 0.6015, 0.875, 0.6015, 0.875, 0.625, 0.625, 0.625, 0.375, 0.25, 0.5235, 0.25, 0.5235, 0.5, 0.375, 0.5])
me_cube.update()

# ---- objects
ob_icosphere = bpy.data.objects.new('Icosphere', me_icosphere_001)
ob_icosphere_001 = bpy.data.objects.new('Icosphere.001', me_icosphere_002)
ob_cube = bpy.data.objects.new('Cube', me_cube)

# ---- transforms, parenting, visibility, modifiers, constraints
ob_icosphere.location = (9.634e-09, -4.867e-09, 0.7825)
ob_icosphere.scale = (0.8727, 0.8727, 0.8727)
_m = ob_icosphere.modifiers.new('Smooth by Angle', 'NODES')
_m.node_group = ng_smooth_by_angle
_gi = [s.identifier for s in ng_smooth_by_angle.interface.items_tree if s.item_type == 'SOCKET' and s.in_out == 'INPUT']
_m[_gi[1]] = 0.08727  # Angle
_m.use_pin_to_last = True
_m.show_group_selector = False
ob_icosphere_001.location = (1.773, -4.867e-09, 0.4862)
ob_icosphere_001.scale = (0.5418, 0.5418, 0.5418)
_m = ob_icosphere_001.modifiers.new('Smooth by Angle', 'NODES')
_m.node_group = ng_smooth_by_angle_001
_gi = [s.identifier for s in ng_smooth_by_angle_001.interface.items_tree if s.item_type == 'SOCKET' and s.in_out == 'INPUT']
_m[_gi[1]] = 0.08727  # Angle
_m.use_pin_to_last = True
_m.show_group_selector = False
ob_cube.location = (1.003, 0.0, 0.1447)
ob_cube.scale = (0.8154, 0.1496, 0.1496)
_m = ob_cube.modifiers.new('Mirror', 'MIRROR')
_m.use_axis = (False, True, False)
_m.use_clip = True
_m = ob_cube.modifiers.new('Smooth by Angle', 'NODES')
_m.node_group = ng_smooth_by_angle
_gi = [s.identifier for s in ng_smooth_by_angle.interface.items_tree if s.item_type == 'SOCKET' and s.in_out == 'INPUT']
_m[_gi[1]] = 1.047  # Angle
_m.use_pin_to_last = True
_m.show_group_selector = False

# ---- collection membership
col_collection.objects.link(ob_icosphere)
col_collection.objects.link(ob_icosphere_001)
col_collection.objects.link(ob_cube)

# ---- scene / render settings (as saved in the file)
scene.frame_start = 1; scene.frame_end = 250; scene.frame_set(1)
scene.render.engine = 'BLENDER_EEVEE_NEXT'
bpy.context.view_layer.update()

# ---- added for rendering (the .blend has no active camera and no usable light): camera, sun
cam_auto = bpy.data.cameras.new('AutoCamera')
cam_auto.lens = 50.0
cam_auto.sensor_width = 36.0
cam_auto.clip_end = 1000.0
ob_auto_camera = bpy.data.objects.new('AutoCamera', cam_auto)
scene.collection.objects.link(ob_auto_camera)
ob_auto_camera.location = (4.34843, -4.34252, 3.69782)
ob_auto_camera.rotation_euler = (1.09748, -7.21219e-08, 0.694738)
scene.camera = ob_auto_camera
light_auto_sun = bpy.data.lights.new('AutoSun', 'SUN')
light_auto_sun.energy = 3.0
light_auto_sun.angle = 0.0523599
ob_auto_sun = bpy.data.objects.new('AutoSun', light_auto_sun)
scene.collection.objects.link(ob_auto_sun)
ob_auto_sun.rotation_euler = (0.872665, 0.174533, 0.523599)
bpy.context.view_layer.update()
